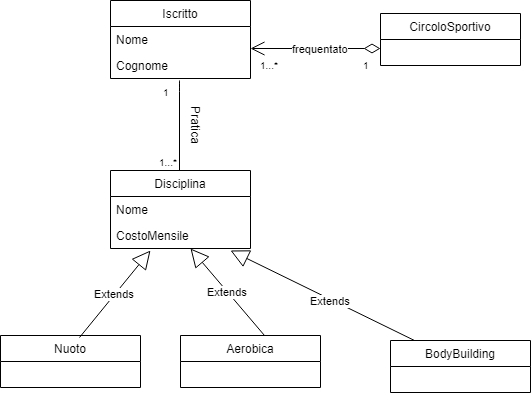

The diagram above was exported from draw.io. Its source (the exported page's mxGraphModel, read from the mxfile embedded in the PNG):
<mxGraphModel dx="1773" dy="584" grid="1" gridSize="10" guides="1" tooltips="1" connect="1" arrows="1" fold="1" page="1" pageScale="1" pageWidth="827" pageHeight="1169" background="#ffffff" math="0" shadow="0">
  <root>
    <mxCell id="0" />
    <mxCell id="1" parent="0" />
    <mxCell id="2" value="Iscritto" style="swimlane;fontStyle=0;childLayout=stackLayout;horizontal=1;startSize=26;fillColor=none;horizontalStack=0;resizeParent=1;resizeParentMax=0;resizeLast=0;collapsible=1;marginBottom=0;" vertex="1" parent="1">
      <mxGeometry x="20" y="20" width="140" height="78" as="geometry" />
    </mxCell>
    <mxCell id="3" value="Nome" style="text;strokeColor=none;fillColor=none;align=left;verticalAlign=top;spacingLeft=4;spacingRight=4;overflow=hidden;rotatable=0;points=[[0,0.5],[1,0.5]];portConstraint=eastwest;" vertex="1" parent="2">
      <mxGeometry y="26" width="140" height="26" as="geometry" />
    </mxCell>
    <mxCell id="4" value="Cognome" style="text;strokeColor=none;fillColor=none;align=left;verticalAlign=top;spacingLeft=4;spacingRight=4;overflow=hidden;rotatable=0;points=[[0,0.5],[1,0.5]];portConstraint=eastwest;" vertex="1" parent="2">
      <mxGeometry y="52" width="140" height="26" as="geometry" />
    </mxCell>
    <mxCell id="7" value="CircoloSportivo" style="swimlane;fontStyle=0;childLayout=stackLayout;horizontal=1;startSize=26;fillColor=none;horizontalStack=0;resizeParent=1;resizeParentMax=0;resizeLast=0;collapsible=1;marginBottom=0;" vertex="1" parent="1">
      <mxGeometry x="290" y="33" width="140" height="52" as="geometry" />
    </mxCell>
    <mxCell id="17" value="Disciplina" style="swimlane;fontStyle=0;childLayout=stackLayout;horizontal=1;startSize=26;fillColor=none;horizontalStack=0;resizeParent=1;resizeParentMax=0;resizeLast=0;collapsible=1;marginBottom=0;" vertex="1" parent="1">
      <mxGeometry x="20" y="190" width="140" height="78" as="geometry" />
    </mxCell>
    <mxCell id="18" value="Nome" style="text;strokeColor=none;fillColor=none;align=left;verticalAlign=top;spacingLeft=4;spacingRight=4;overflow=hidden;rotatable=0;points=[[0,0.5],[1,0.5]];portConstraint=eastwest;" vertex="1" parent="17">
      <mxGeometry y="26" width="140" height="26" as="geometry" />
    </mxCell>
    <mxCell id="19" value="CostoMensile" style="text;strokeColor=none;fillColor=none;align=left;verticalAlign=top;spacingLeft=4;spacingRight=4;overflow=hidden;rotatable=0;points=[[0,0.5],[1,0.5]];portConstraint=eastwest;" vertex="1" parent="17">
      <mxGeometry y="52" width="140" height="26" as="geometry" />
    </mxCell>
    <mxCell id="21" value="" style="endArrow=none;html=1;edgeStyle=orthogonalEdgeStyle;" edge="1" parent="1">
      <mxGeometry relative="1" as="geometry">
        <mxPoint x="89" y="100" as="sourcePoint" />
        <mxPoint x="89" y="190" as="targetPoint" />
        <Array as="points">
          <mxPoint x="89" y="101" />
        </Array>
      </mxGeometry>
    </mxCell>
    <mxCell id="22" value="1" style="resizable=0;html=1;align=left;verticalAlign=bottom;labelBackgroundColor=#ffffff;fontSize=10;" connectable="0" vertex="1" parent="21">
      <mxGeometry x="-1" relative="1" as="geometry">
        <mxPoint x="-19" y="20" as="offset" />
      </mxGeometry>
    </mxCell>
    <mxCell id="23" value="1...*" style="resizable=0;html=1;align=right;verticalAlign=bottom;labelBackgroundColor=#ffffff;fontSize=10;" connectable="0" vertex="1" parent="21">
      <mxGeometry x="1" relative="1" as="geometry" />
    </mxCell>
    <mxCell id="24" value="Pratica" style="text;html=1;resizable=0;points=[];autosize=1;align=left;verticalAlign=top;spacingTop=-4;rotation=90;" vertex="1" parent="1">
      <mxGeometry x="80" y="139" width="50" height="20" as="geometry" />
    </mxCell>
    <mxCell id="25" value="Nuoto" style="swimlane;fontStyle=0;childLayout=stackLayout;horizontal=1;startSize=26;fillColor=none;horizontalStack=0;resizeParent=1;resizeParentMax=0;resizeLast=0;collapsible=1;marginBottom=0;" vertex="1" parent="1">
      <mxGeometry x="-90" y="355" width="140" height="52" as="geometry" />
    </mxCell>
    <mxCell id="29" value="Aerobica" style="swimlane;fontStyle=0;childLayout=stackLayout;horizontal=1;startSize=26;fillColor=none;horizontalStack=0;resizeParent=1;resizeParentMax=0;resizeLast=0;collapsible=1;marginBottom=0;" vertex="1" parent="1">
      <mxGeometry x="90" y="355" width="140" height="52" as="geometry" />
    </mxCell>
    <mxCell id="33" value="BodyBuilding" style="swimlane;fontStyle=0;childLayout=stackLayout;horizontal=1;startSize=26;fillColor=none;horizontalStack=0;resizeParent=1;resizeParentMax=0;resizeLast=0;collapsible=1;marginBottom=0;" vertex="1" parent="1">
      <mxGeometry x="300" y="360" width="140" height="52" as="geometry" />
    </mxCell>
    <mxCell id="37" value="Extends" style="endArrow=block;endSize=16;endFill=0;html=1;entryX=0.286;entryY=1.077;entryPerimeter=0;exitX=0.564;exitY=0.038;exitPerimeter=0;" edge="1" parent="1" source="25" target="19">
      <mxGeometry width="160" relative="1" as="geometry">
        <mxPoint x="-90" y="430" as="sourcePoint" />
        <mxPoint x="70" y="430" as="targetPoint" />
      </mxGeometry>
    </mxCell>
    <mxCell id="38" value="Extends" style="endArrow=block;endSize=16;endFill=0;html=1;exitX=0.6;exitY=0;exitPerimeter=0;" edge="1" parent="1" source="29">
      <mxGeometry width="160" relative="1" as="geometry">
        <mxPoint x="150" y="378" as="sourcePoint" />
        <mxPoint x="100" y="268" as="targetPoint" />
        <Array as="points" />
      </mxGeometry>
    </mxCell>
    <mxCell id="39" value="Extends" style="endArrow=block;endSize=16;endFill=0;html=1;exitX=0.171;exitY=0;exitPerimeter=0;" edge="1" parent="1" source="33">
      <mxGeometry x="-0.0916" y="1" width="160" relative="1" as="geometry">
        <mxPoint x="220" y="360" as="sourcePoint" />
        <mxPoint x="140" y="270" as="targetPoint" />
        <mxPoint as="offset" />
      </mxGeometry>
    </mxCell>
    <mxCell id="40" value="frequentato" style="endArrow=open;html=1;endSize=12;startArrow=diamondThin;startSize=14;startFill=0;edgeStyle=orthogonalEdgeStyle;entryX=1;entryY=0.846;entryPerimeter=0;" edge="1" parent="1" target="3">
      <mxGeometry x="-0.0769" relative="1" as="geometry">
        <mxPoint x="290" y="68" as="sourcePoint" />
        <mxPoint x="170" y="68" as="targetPoint" />
        <Array as="points">
          <mxPoint x="240" y="68" />
          <mxPoint x="240" y="68" />
        </Array>
        <mxPoint as="offset" />
      </mxGeometry>
    </mxCell>
    <mxCell id="41" value="1" style="resizable=0;html=1;align=left;verticalAlign=top;labelBackgroundColor=#ffffff;fontSize=10;" connectable="0" vertex="1" parent="40">
      <mxGeometry x="-1" relative="1" as="geometry">
        <mxPoint x="-20" y="4" as="offset" />
      </mxGeometry>
    </mxCell>
    <mxCell id="42" value="1...*" style="resizable=0;html=1;align=right;verticalAlign=top;labelBackgroundColor=#ffffff;fontSize=10;" connectable="0" vertex="1" parent="40">
      <mxGeometry x="1" relative="1" as="geometry">
        <mxPoint x="30" y="4" as="offset" />
      </mxGeometry>
    </mxCell>
  </root>
</mxGraphModel>